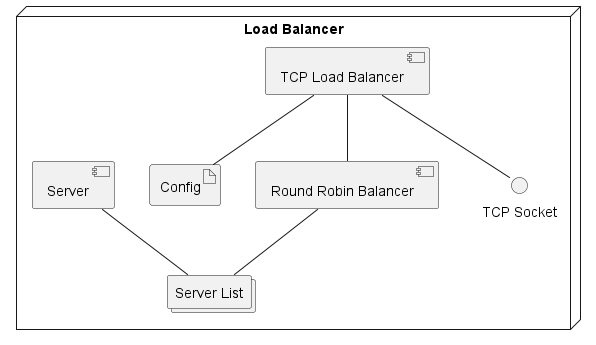

The diagram above was rendered by PlantUML. Its source (embedded in the PNG):
@startuml


node "Load Balancer" {
    artifact "Config" as lbConfig
    component "Round Robin Balancer" as RoundRobinBalancer
    component "TCP Load Balancer" as tcpLoadBalancer
    collections "Server List" as ServerCollection
    component "Server" as Server
    interface "TCP Socket" as tcpSocket2
}

tcpLoadBalancer -- lbConfig
tcpLoadBalancer -- RoundRobinBalancer
tcpLoadBalancer -- tcpSocket2
RoundRobinBalancer -- ServerCollection
Server -- ServerCollection
@enduml